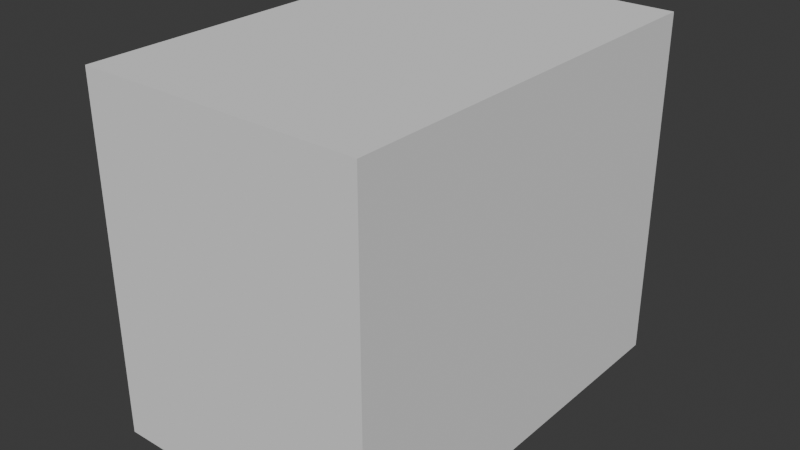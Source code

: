 # Source: 8_10_12.blend  (saved by Blender 4.5.90; exported with 4.5.12 LTS)
import bpy
from mathutils import Matrix  # noqa: F401  (used for matrix-valued properties, if any)

bpy.ops.wm.read_factory_settings(use_empty=True)
scene = bpy.context.scene
scene.name = 'Scene'

# ---- collections
col_collection = bpy.data.collections.new('Collection'); scene.collection.children.link(col_collection)

# ---- world
world_world = bpy.data.worlds.new('World'); scene.world = world_world
world_world.use_nodes = True; world_world.node_tree.nodes.clear()
_N = world_world.node_tree.nodes; _L = world_world.node_tree.links
n0 = _N.new('ShaderNodeOutputWorld'); n0.name = 'World Output'; n0.location = (200, 100)
n1 = _N.new('ShaderNodeBackground'); n1.name = 'Background'; n1.location = (-200, 100)
n1.inputs[0].default_value = (0.05088, 0.05088, 0.05088, 1.0)
_L.new(n1.outputs[0], n0.inputs[0])
n0.is_active_output = True
world_world.color = (0.05088, 0.05088, 0.05088)
world_world.sun_shadow_jitter_overblur = 0.0

# ---- meshes
me_cube_002 = bpy.data.meshes.new('Cube.002')
me_cube_002.from_pydata([(-4.0, -6.0, 0.0), (-4.0, -6.0, 10.0), (-4.0, 6.0, 0.0), (-4.0, 6.0, 10.0), (4.0, -6.0, 0.0), (4.0, -6.0, 10.0), (4.0, 6.0, 0.0), (4.0, 6.0, 10.0)], [], [(0, 1, 3, 2), (2, 3, 7, 6), (6, 7, 5, 4), (4, 5, 1, 0), (2, 6, 4, 0), (7, 3, 1, 5)])
_uv = me_cube_002.uv_layers.new(name='UVMap')
_uv.uv.foreach_set('vector', [0.375, 0.0, 0.625, 0.0, 0.625, 0.25, 0.375, 0.25, 0.375, 0.25, 0.625, 0.25, 0.625, 0.5, 0.375, 0.5, 0.375, 0.5, 0.625, 0.5, 0.625, 0.75, 0.375, 0.75, 0.375, 0.75, 0.625, 0.75, 0.625, 1.0, 0.375, 1.0, 0.125, 0.5, 0.375, 0.5, 0.375, 0.75, 0.125, 0.75, 0.625, 0.5, 0.875, 0.5, 0.875, 0.75, 0.625, 0.75])
me_cube_002.update()

# ---- objects
ob_cube = bpy.data.objects.new('Cube', me_cube_002)

# ---- transforms, parenting, visibility, modifiers, constraints
ob_cube.location = (0.0, 0.0, 0.0)

# ---- collection membership
col_collection.objects.link(ob_cube)

# ---- scene / render settings (as saved in the file)
scene.frame_start = 1; scene.frame_end = 250; scene.frame_set(1)
scene.render.engine = 'BLENDER_EEVEE_NEXT'
bpy.context.view_layer.update()

# ---- added for rendering (the .blend has no active camera and no usable light): camera, sun
cam_auto = bpy.data.cameras.new('AutoCamera')
cam_auto.lens = 50.0
cam_auto.sensor_width = 36.0
cam_auto.clip_end = 1000.0
ob_auto_camera = bpy.data.objects.new('AutoCamera', cam_auto)
scene.collection.objects.link(ob_auto_camera)
ob_auto_camera.location = (16.2376, -19.4852, 17.9901)
ob_auto_camera.rotation_euler = (1.09748, -7.21219e-08, 0.694738)
scene.camera = ob_auto_camera
light_auto_sun = bpy.data.lights.new('AutoSun', 'SUN')
light_auto_sun.energy = 3.0
light_auto_sun.angle = 0.0523599
ob_auto_sun = bpy.data.objects.new('AutoSun', light_auto_sun)
scene.collection.objects.link(ob_auto_sun)
ob_auto_sun.rotation_euler = (0.872665, 0.174533, 0.523599)
bpy.context.view_layer.update()
